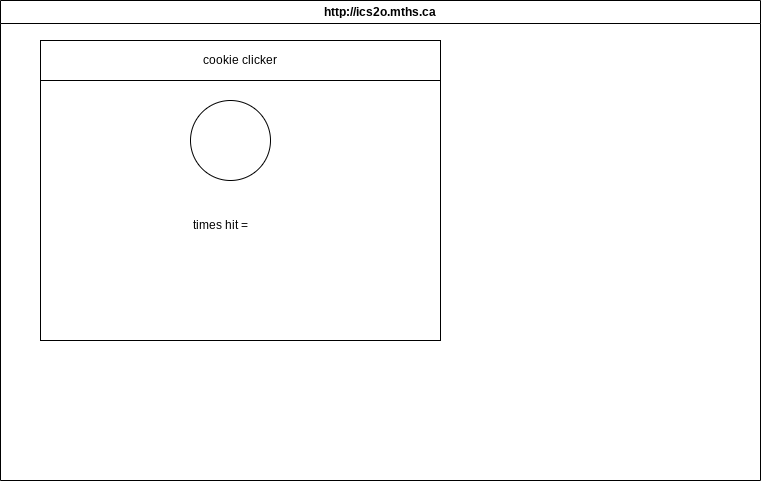

The diagram above was exported from draw.io. Its source (the exported page's mxGraphModel, read from the mxfile embedded in the PNG):
<mxGraphModel dx="1086" dy="263" grid="1" gridSize="10" guides="1" tooltips="1" connect="1" arrows="1" fold="1" page="1" pageScale="1" pageWidth="850" pageHeight="1100" math="0" shadow="0">
  <root>
    <mxCell id="0" />
    <mxCell id="1" parent="0" />
    <mxCell id="7" value="http://ics2o.mths.ca" style="swimlane;whiteSpace=wrap;html=1;" parent="1" vertex="1">
      <mxGeometry x="40" y="40" width="760" height="480" as="geometry" />
    </mxCell>
    <mxCell id="8" value="" style="rounded=0;whiteSpace=wrap;html=1;" vertex="1" parent="1">
      <mxGeometry x="80" y="80" width="400" height="300" as="geometry" />
    </mxCell>
    <mxCell id="9" value="cookie clicker" style="rounded=0;whiteSpace=wrap;html=1;" vertex="1" parent="1">
      <mxGeometry x="80" y="80" width="400" height="40" as="geometry" />
    </mxCell>
    <mxCell id="10" value="" style="ellipse;whiteSpace=wrap;html=1;aspect=fixed;" vertex="1" parent="1">
      <mxGeometry x="230" y="140" width="80" height="80" as="geometry" />
    </mxCell>
    <mxCell id="11" value="times hit =" style="text;html=1;strokeColor=none;fillColor=none;align=center;verticalAlign=middle;whiteSpace=wrap;rounded=0;" vertex="1" parent="1">
      <mxGeometry x="230" y="250" width="60" height="30" as="geometry" />
    </mxCell>
  </root>
</mxGraphModel>